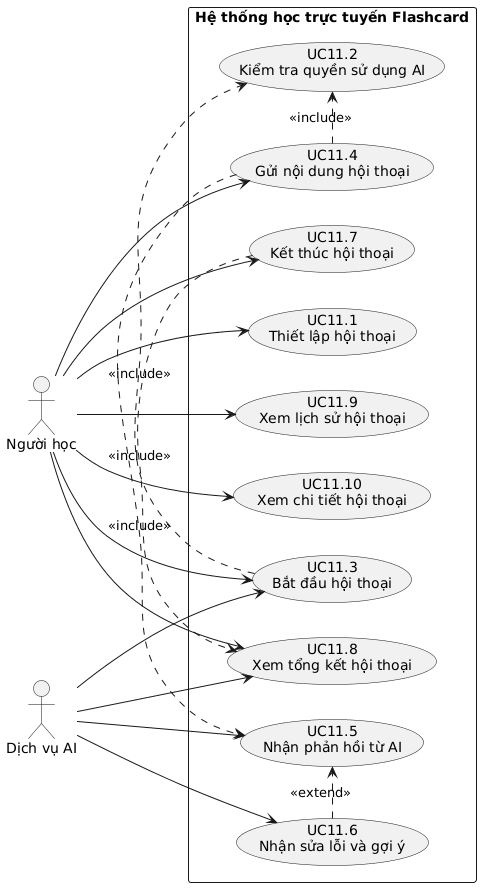

The diagram above was rendered by PlantUML. Its source (embedded in the PNG):
@startuml
left to right direction

actor "Người học" as Learner
actor "Dịch vụ AI" as AI

rectangle "Hệ thống học trực tuyến Flashcard" {
  usecase "UC11.1\nThiết lập hội thoại" as UC111
  usecase "UC11.2\nKiểm tra quyền sử dụng AI" as UC112
  usecase "UC11.3\nBắt đầu hội thoại" as UC113
  usecase "UC11.4\nGửi nội dung hội thoại" as UC114
  usecase "UC11.5\nNhận phản hồi từ AI" as UC115
  usecase "UC11.6\nNhận sửa lỗi và gợi ý" as UC116
  usecase "UC11.7\nKết thúc hội thoại" as UC117
  usecase "UC11.8\nXem tổng kết hội thoại" as UC118
  usecase "UC11.9\nXem lịch sử hội thoại" as UC119
  usecase "UC11.10\nXem chi tiết hội thoại" as UC1110
}

Learner --> UC111
Learner --> UC113
Learner --> UC114
Learner --> UC117
Learner --> UC118
Learner --> UC119
Learner --> UC1110

UC113 .> UC112 : <<include>>
UC114 .> UC112 : <<include>>
UC114 .> UC115 : <<include>>
UC116 .> UC115 : <<extend>>
UC117 .> UC118 : <<include>>

AI --> UC113
AI --> UC115
AI --> UC116
AI --> UC118
@enduml